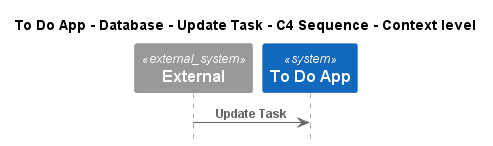

The diagram above was rendered by PlantUML. Its source (embedded in the PNG):
@startuml
!pragma layout smetana
!include ..\..\..\..\..\..\..\.c4s\C4_Sequence.puml

title To Do App - Database - Update Task - C4 Sequence - Context level

System_Ext(C4InterFlow.SoftwareSystems.ExternalSystem, "External", "")
System(ToDoAppExample.SoftwareSystems.ToDoApp, "To Do App", "")

Rel(C4InterFlow.SoftwareSystems.ExternalSystem, ToDoAppExample.SoftwareSystems.ToDoApp, "Update Task")


@enduml